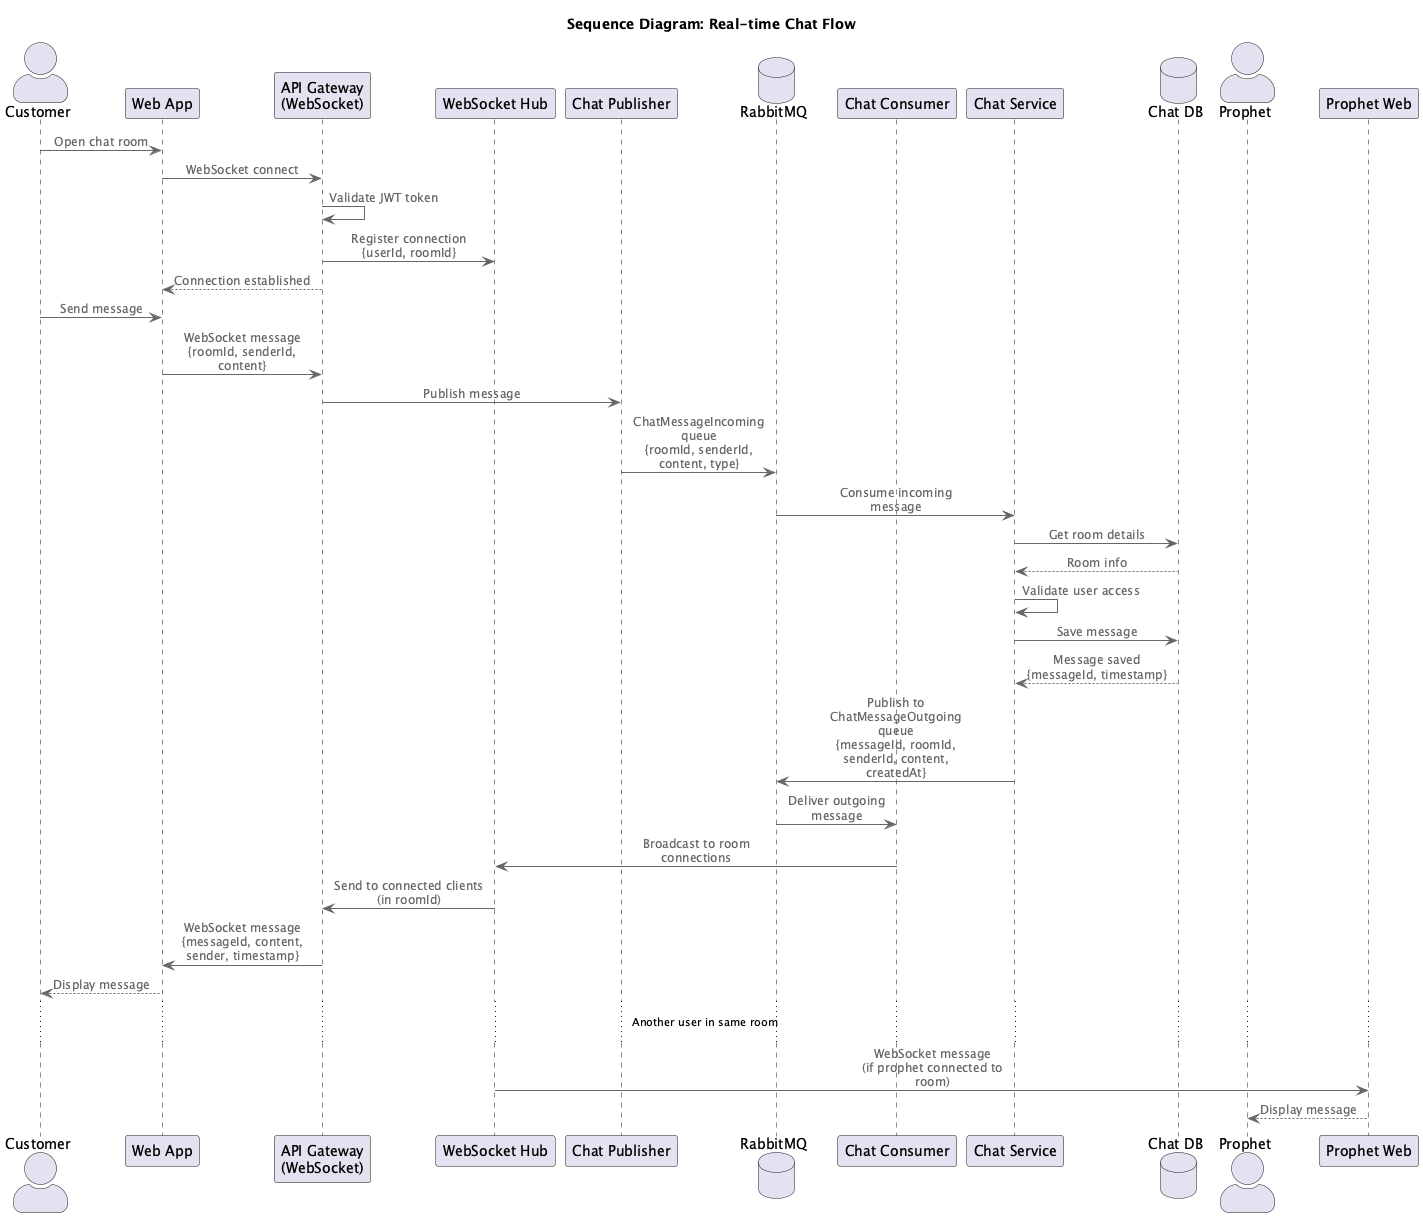

The diagram above was rendered by PlantUML. Its source (embedded in the PNG):
@startuml Real-time Chat Flow - Sequence Diagram
!include https://raw.githubusercontent.com/plantuml-stdlib/C4-PlantUML/master/C4_Context.puml

title Sequence Diagram: Real-time Chat Flow

actor Customer
participant "Web App" as Web
participant "API Gateway\n(WebSocket)" as Gateway
participant "WebSocket Hub" as Hub
participant "Chat Publisher" as Publisher
database "RabbitMQ" as MQ
participant "Chat Consumer" as Consumer
participant "Chat Service" as Chat
database "Chat DB" as ChatDB

Customer -> Web: Open chat room
Web -> Gateway: WebSocket connect
Gateway -> Gateway: Validate JWT token
Gateway -> Hub: Register connection\n{userId, roomId}
Gateway --> Web: Connection established

Customer -> Web: Send message
Web -> Gateway: WebSocket message\n{roomId, senderId, content}
Gateway -> Publisher: Publish message
Publisher -> MQ: ChatMessageIncoming queue\n{roomId, senderId, content, type}

MQ -> Chat: Consume incoming message
Chat -> ChatDB: Get room details
ChatDB --> Chat: Room info
Chat -> Chat: Validate user access
Chat -> ChatDB: Save message
ChatDB --> Chat: Message saved\n{messageId, timestamp}

Chat -> MQ: Publish to ChatMessageOutgoing queue\n{messageId, roomId, senderId, content, createdAt}

MQ -> Consumer: Deliver outgoing message
Consumer -> Hub: Broadcast to room connections
Hub -> Gateway: Send to connected clients\n(in roomId)
Gateway -> Web: WebSocket message\n{messageId, content, sender, timestamp}
Web --> Customer: Display message

...Another user in same room...

actor Prophet
participant "Prophet Web" as ProphetWeb

Hub -> ProphetWeb: WebSocket message\n(if prophet connected to room)
ProphetWeb --> Prophet: Display message

@enduml